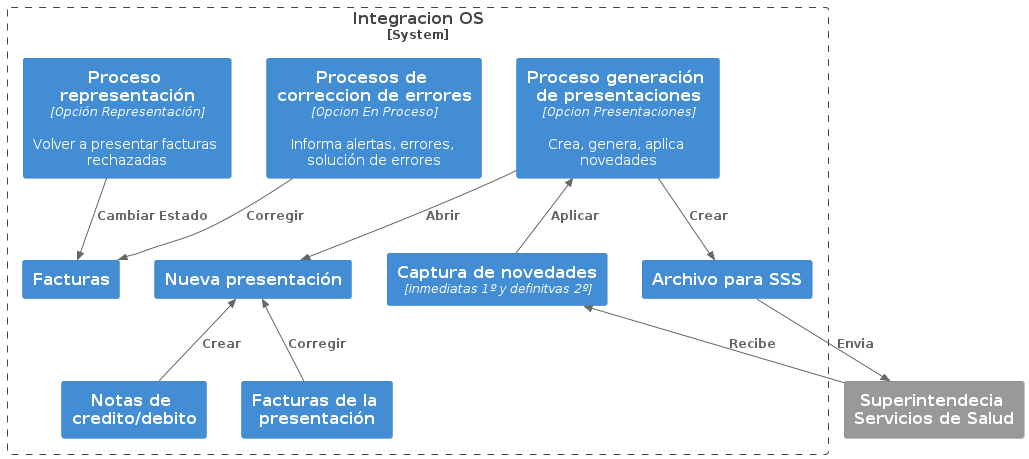

The diagram above was rendered by PlantUML. Its source (embedded in the PNG):
@startuml circuito

!include https://raw.githubusercontent.com/plantuml-stdlib/C4-PlantUML/master/C4_Container.puml
HIDE_STEREOTYPE()

System_Ext(sss, "Superintendecia Servicios de Salud")
System_Boundary(integracionOS, "Integracion OS") {
    Container(enProceso,"Procesos de correccion de errores","Opcion En Proceso","Informa alertas, errores, solución de errores")
    Container(presentacion,"Proceso generación de presentaciones","Opcion Presentaciones","Crea, genera, aplica novedades")
    Container(representacion,"Proceso representación","Opción Representación","Volver a presentar facturas rechazadas")
    Container(nueva,"Nueva presentación")
    Container(archivo,"Archivo para SSS")
    Container(novedades,"Captura de novedades","inmediatas 1º y definitvas 2º")
    Container(NCND,"Notas de credito/debito")
    Container(facturas,"Facturas")
    Container(facturasPres,"Facturas de la presentación")
}


Rel(presentacion,nueva,"Abrir")
Rel(presentacion,archivo,"Crear")
Rel_U(NCND,nueva,"Crear")
Rel(enProceso,facturas,"Corregir")
Rel_U(facturasPres,nueva,"Corregir")
Rel(representacion,facturas,"Cambiar Estado")
Rel(archivo,sss,"Envia")
Rel(sss,novedades,"Recibe")
Rel_U(novedades,presentacion,"Aplicar")



@enduml